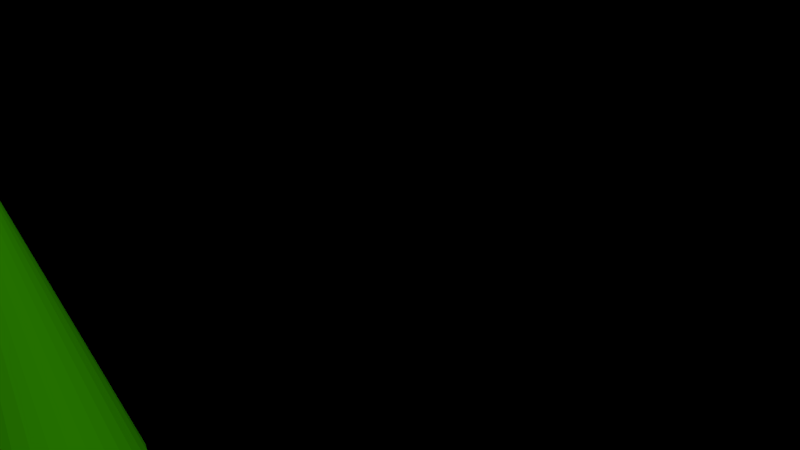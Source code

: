 # Source: sk-Shot_2.blend  (saved by Blender 2.76.0; exported with 4.5.12 LTS)
import bpy
from mathutils import Matrix  # noqa: F401  (used for matrix-valued properties, if any)

bpy.ops.wm.read_factory_settings(use_empty=True)
scene = bpy.context.scene
scene.name = 'Scene'

# ---- collections
col_collection_1 = bpy.data.collections.new('Collection 1'); scene.collection.children.link(col_collection_1)
col_collection_12 = bpy.data.collections.new('Collection 12'); scene.collection.children.link(col_collection_12)
col_esszimmerstuhl = bpy.data.collections.new('Esszimmerstuhl')  # instanced only; not linked into the scene
col_esszimmertisch = bpy.data.collections.new('Esszimmertisch')  # instanced only; not linked into the scene
col_hund_im_liegen = bpy.data.collections.new('Hund im Liegen')  # instanced only; not linked into the scene
col_grundbau___world = bpy.data.collections.new('Grundbau + World')  # instanced only; not linked into the scene

# ---- materials (node trees are filled in below, after node groups)
mat_material_001 = bpy.data.materials.new('Material.001')
mat_material_001.alpha_threshold = 0.0
mat_material_001.roughness = 0.5

# ---- material node trees
mat_material_001.use_nodes = True; mat_material_001.node_tree.nodes.clear()
_N = mat_material_001.node_tree.nodes; _L = mat_material_001.node_tree.links
n0 = _N.new('ShaderNodeOutputMaterial'); n0.name = 'Material Output'; n0.location = (300, 300)
n1 = _N.new('ShaderNodeBsdfDiffuse'); n1.name = 'Diffuse BSDF'; n1.location = (10, 300)
n1.inputs[0].default_value = (0.02076, 0.1902, 0.0, 1.0)
_L.new(n1.outputs[0], n0.inputs[0])
n0.is_active_output = True

# ---- world
world_world = bpy.data.worlds.new('World'); scene.world = world_world
world_world.use_nodes = True; world_world.node_tree.nodes.clear()
_N = world_world.node_tree.nodes; _L = world_world.node_tree.links
n0 = _N.new('ShaderNodeOutputWorld'); n0.name = 'World Output'; n0.location = (300, 300)
n1 = _N.new('ShaderNodeBsdfDiffuse'); n1.name = 'Diffuse BSDF'; n1.location = (10, 300)
n1.inputs[0].default_value = (0.0, 0.0, 0.0, 1.0)
_L.new(n1.outputs[0], n0.inputs[0])
n0.is_active_output = True
world_world.color = (0.05088, 0.05088, 0.05088)
world_world.use_sun_shadow = False
world_world.sun_shadow_jitter_overblur = 0.0
world_world.cycles.sampling_method = 'MANUAL'
world_world.cycles.sample_map_resolution = 256

# ---- cameras
cam_camera = bpy.data.cameras.new('Camera')
cam_camera.clip_end = 100.0
cam_camera.lens = 18.0
cam_camera.sensor_width = 40.0
cam_camera.sensor_height = 18.0
cam_camera.ortho_scale = 7.314
cam_camera.dof.focus_distance = 0.0

# ---- meshes
me_cone = bpy.data.meshes.new('Cone')
me_cone.from_pydata([(0.0, 1.0, -1.0), (0.1951, 0.9808, -1.0), (0.3827, 0.9239, -1.0), (0.5556, 0.8315, -1.0), (0.7071, 0.7071, -1.0), (0.8315, 0.5556, -1.0), (0.9239, 0.3827, -1.0), (0.9808, 0.1951, -1.0), (1.0, 7.55e-08, -1.0), (0.0, 0.0, 1.0), (0.9808, -0.1951, -1.0), (0.9239, -0.3827, -1.0), (0.8315, -0.5556, -1.0), (0.7071, -0.7071, -1.0), (0.5556, -0.8315, -1.0), (0.3827, -0.9239, -1.0), (0.1951, -0.9808, -1.0), (-3.258e-07, -1.0, -1.0), (-0.1951, -0.9808, -1.0), (-0.3827, -0.9239, -1.0), (-0.5556, -0.8315, -1.0), (-0.7071, -0.7071, -1.0), (-0.8315, -0.5556, -1.0), (-0.9239, -0.3827, -1.0), (-0.9808, -0.1951, -1.0), (-1.0, 9.656e-07, -1.0), (-0.9808, 0.1951, -1.0), (-0.9239, 0.3827, -1.0), (-0.8315, 0.5556, -1.0), (-0.7071, 0.7071, -1.0), (-0.5556, 0.8315, -1.0), (-0.3827, 0.9239, -1.0), (-0.1951, 0.9808, -1.0)], [], [(31, 9, 32), (0, 9, 1), (30, 9, 31), (29, 9, 30), (28, 9, 29), (27, 9, 28), (26, 9, 27), (25, 9, 26), (24, 9, 25), (23, 9, 24), (22, 9, 23), (21, 9, 22), (20, 9, 21), (19, 9, 20), (18, 9, 19), (17, 9, 18), (16, 9, 17), (15, 9, 16), (14, 9, 15), (13, 9, 14), (12, 9, 13), (11, 9, 12), (10, 9, 11), (8, 9, 10), (7, 9, 8), (6, 9, 7), (5, 9, 6), (4, 9, 5), (3, 9, 4), (2, 9, 3), (32, 9, 0), (1, 9, 2), (0, 1, 2, 3, 4, 5, 6, 7, 8, 10, 11, 12, 13, 14, 15, 16, 17, 18, 19, 20, 21, 22, 23, 24, 25, 26, 27, 28, 29, 30, 31, 32)])
me_cone.materials.append(mat_material_001)
me_cone.use_remesh_preserve_volume = False
me_cone.use_remesh_preserve_attributes = False
me_cone.use_mirror_vertex_groups = False
me_cone.update()

# ---- objects
ob_esszimmerstuhl_003 = bpy.data.objects.new('Esszimmerstuhl.003', None)
ob_esszimmerstuhl_002 = bpy.data.objects.new('Esszimmerstuhl.002', None)
ob_esszimmerstuhl_001 = bpy.data.objects.new('Esszimmerstuhl.001', None)
ob_esszimmerstuhl = bpy.data.objects.new('Esszimmerstuhl', None)
ob_esszimmertisch = bpy.data.objects.new('Esszimmertisch', None)
ob_hund_im_liegen = bpy.data.objects.new('Hund im Liegen', None)
ob_cone = bpy.data.objects.new('Cone', me_cone)
ob_camera = bpy.data.objects.new('Camera', cam_camera)
ob_grundbau___world = bpy.data.objects.new('Grundbau + World', None)

# ---- transforms, parenting, visibility, modifiers, constraints
ob_esszimmerstuhl_003.location = (10.11, -2.391, -2.384e-07)
ob_esszimmerstuhl_003.rotation_euler = (0.0, -0.0, 4.003)
ob_esszimmerstuhl_003.scale = (0.695, 0.695, 1.065)
ob_esszimmerstuhl_003.empty_image_offset = (0.0, 0.0)
ob_esszimmerstuhl_003.show_instancer_for_render = False
ob_esszimmerstuhl_003.instance_type = 'COLLECTION'
ob_esszimmerstuhl_003.lineart.crease_threshold = 0.0
ob_esszimmerstuhl_002.location = (8.896, 0.4316, -2.384e-07)
ob_esszimmerstuhl_002.rotation_euler = (0.0, -0.0, 1.571)
ob_esszimmerstuhl_002.scale = (0.695, 0.695, 1.065)
ob_esszimmerstuhl_002.empty_image_offset = (0.0, 0.0)
ob_esszimmerstuhl_002.show_instancer_for_render = False
ob_esszimmerstuhl_002.instance_type = 'COLLECTION'
ob_esszimmerstuhl_002.lineart.crease_threshold = 0.0
ob_esszimmerstuhl_001.location = (9.882, 2.275, 0.0)
ob_esszimmerstuhl_001.rotation_euler = (0.0, -0.0, 0.1173)
ob_esszimmerstuhl_001.scale = (0.695, 0.695, 1.065)
ob_esszimmerstuhl_001.empty_image_offset = (0.0, 0.0)
ob_esszimmerstuhl_001.show_instancer_for_render = False
ob_esszimmerstuhl_001.instance_type = 'COLLECTION'
ob_esszimmerstuhl_001.lineart.crease_threshold = 0.0
ob_esszimmerstuhl.location = (11.98, 0.4407, 0.0)
ob_esszimmerstuhl.rotation_euler = (0.0, -0.0, -0.7635)
ob_esszimmerstuhl.scale = (0.695, 0.695, 1.065)
ob_esszimmerstuhl.empty_image_offset = (0.0, 0.0)
ob_esszimmerstuhl.show_instancer_for_render = False
ob_esszimmerstuhl.instance_type = 'COLLECTION'
ob_esszimmerstuhl.lineart.crease_threshold = 0.0
ob_esszimmertisch.location = (10.13, 0.1967, 0.0)
ob_esszimmertisch.scale = (1.0, 1.0, 1.694)
ob_esszimmertisch.empty_image_offset = (0.0, 0.0)
ob_esszimmertisch.show_instancer_for_render = False
ob_esszimmertisch.instance_type = 'COLLECTION'
ob_esszimmertisch.lineart.crease_threshold = 0.0
ob_hund_im_liegen.location = (6.338, 3.445, 0.1786)
ob_hund_im_liegen.rotation_euler = (0.0, -0.0, -2.327)
ob_hund_im_liegen.empty_image_offset = (0.0, 0.0)
ob_hund_im_liegen.show_instancer_for_render = False
ob_hund_im_liegen.instance_type = 'COLLECTION'
ob_hund_im_liegen.lineart.crease_threshold = 0.0
ob_cone.location = (-5.966, 5.694, 0.9779)
ob_cone.scale = (2.242, 2.242, 6.368)
ob_cone.lineart.crease_threshold = 0.0
ob_camera.location = (0.0, -7.258, 6.294)
ob_camera.rotation_euler = (1.287, -5.792e-06, -0.4555)
ob_camera.lock_rotations_4d = False
ob_camera.empty_display_type = 'ARROWS'
ob_camera.color = (0.0, 0.0, 0.0, 0.0)
ob_camera.display_type = 'WIRE'
ob_camera.lineart.crease_threshold = 0.0
ob_grundbau___world.location = (0.0, 0.0, 0.0)
ob_grundbau___world.empty_image_offset = (0.0, 0.0)
ob_grundbau___world.show_instancer_for_render = False
ob_grundbau___world.instance_type = 'COLLECTION'
ob_grundbau___world.lineart.crease_threshold = 0.0
ob_esszimmerstuhl_003.instance_collection = col_esszimmerstuhl
ob_esszimmerstuhl_002.instance_collection = col_esszimmerstuhl
ob_esszimmerstuhl_001.instance_collection = col_esszimmerstuhl
ob_esszimmerstuhl.instance_collection = col_esszimmerstuhl
ob_esszimmertisch.instance_collection = col_esszimmertisch
ob_hund_im_liegen.instance_collection = col_hund_im_liegen
ob_grundbau___world.instance_collection = col_grundbau___world

# ---- collection membership
col_collection_1.objects.link(ob_esszimmerstuhl_003)
col_collection_1.objects.link(ob_esszimmerstuhl_002)
col_collection_1.objects.link(ob_esszimmerstuhl_001)
col_collection_1.objects.link(ob_esszimmerstuhl)
col_collection_1.objects.link(ob_esszimmertisch)
col_collection_1.objects.link(ob_hund_im_liegen)
col_collection_1.objects.link(ob_cone)
col_collection_1.objects.link(ob_camera)
col_collection_1.objects.link(ob_grundbau___world)
col_collection_12.objects.link(ob_esszimmerstuhl_003)
col_collection_12.objects.link(ob_esszimmerstuhl_002)
col_collection_12.objects.link(ob_esszimmerstuhl_001)
col_collection_12.objects.link(ob_esszimmerstuhl)
col_collection_12.objects.link(ob_esszimmertisch)
col_collection_12.objects.link(ob_hund_im_liegen)
col_collection_12.objects.link(ob_grundbau___world)

# ---- scene / render settings (as saved in the file)
scene.camera = ob_camera
scene.frame_start = 1; scene.frame_end = 175; scene.frame_set(160)
scene.render.engine = 'CYCLES'
scene.render.dither_intensity = 0.0
scene.cycles.use_denoising = False
scene.cycles.samples = 200
scene.cycles.sampling_pattern = 'TABULATED_SOBOL'
scene.cycles.light_sampling_threshold = 0.0
scene.cycles.use_adaptive_sampling = False
scene.cycles.use_light_tree = False
scene.cycles.caustics_reflective = False
scene.cycles.caustics_refractive = False
scene.cycles.diffuse_bounces = 12
scene.cycles.glossy_bounces = 8
scene.cycles.transparent_max_bounces = 12
scene.cycles.pixel_filter_type = 'GAUSSIAN'
scene.cycles.sample_clamp_indirect = 0.0
scene.view_settings.view_transform = 'Standard'
bpy.context.view_layer.update()

# ---- added for rendering (the .blend has no usable light): sun
light_auto_sun = bpy.data.lights.new('AutoSun', 'SUN')
light_auto_sun.energy = 3.0
light_auto_sun.angle = 0.0523599
ob_auto_sun = bpy.data.objects.new('AutoSun', light_auto_sun)
scene.collection.objects.link(ob_auto_sun)
ob_auto_sun.rotation_euler = (0.872665, 0.174533, 0.523599)
bpy.context.view_layer.update()
